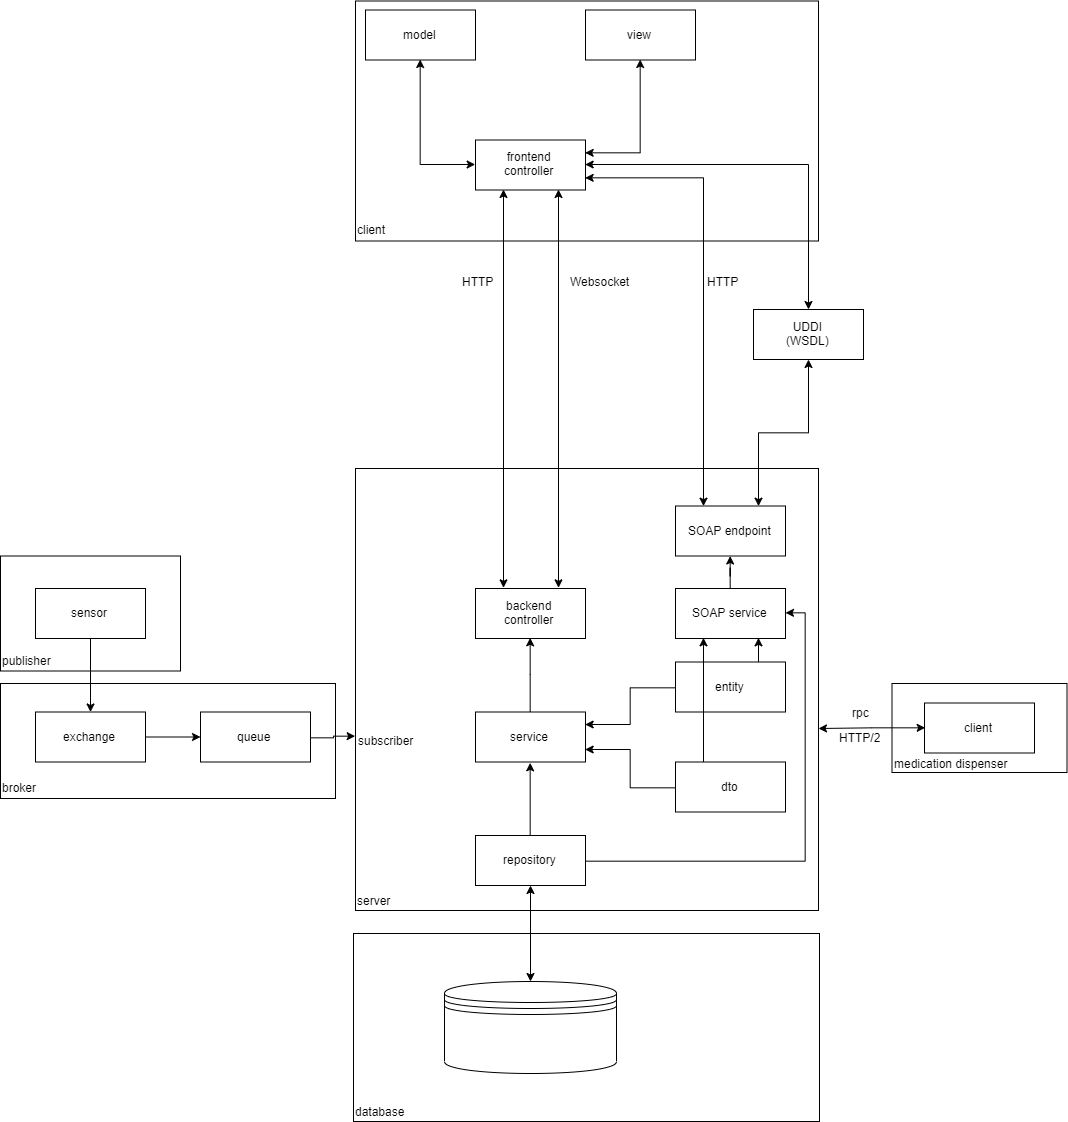

The diagram above was exported from draw.io. Its source (the exported page's mxGraphModel, read from the mxfile embedded in the PNG):
<mxGraphModel dx="1067" dy="1864" grid="0" gridSize="10" guides="1" tooltips="1" connect="1" arrows="1" fold="1" page="1" pageScale="1" pageWidth="827" pageHeight="1169" math="0" shadow="0">
  <root>
    <mxCell id="0" />
    <mxCell id="1" parent="0" />
    <mxCell id="98PjpYpuFyEN51UIFpEl-57" value="" style="html=1;" parent="1" vertex="1">
      <mxGeometry x="896.5" y="555" width="175" height="89" as="geometry" />
    </mxCell>
    <mxCell id="98PjpYpuFyEN51UIFpEl-43" value="" style="html=1;" parent="1" vertex="1">
      <mxGeometry x="358" y="805" width="466" height="188" as="geometry" />
    </mxCell>
    <mxCell id="98PjpYpuFyEN51UIFpEl-35" value="" style="html=1;" parent="1" vertex="1">
      <mxGeometry x="5" y="555" width="335" height="115" as="geometry" />
    </mxCell>
    <mxCell id="98PjpYpuFyEN51UIFpEl-33" value="" style="html=1;" parent="1" vertex="1">
      <mxGeometry x="5" y="427.5" width="180" height="115" as="geometry" />
    </mxCell>
    <mxCell id="98PjpYpuFyEN51UIFpEl-30" value="" style="group" parent="1" vertex="1" connectable="0">
      <mxGeometry x="40" y="460" width="275" height="173.5" as="geometry" />
    </mxCell>
    <mxCell id="98PjpYpuFyEN51UIFpEl-24" value="sensor" style="html=1;" parent="98PjpYpuFyEN51UIFpEl-30" vertex="1">
      <mxGeometry width="110" height="50" as="geometry" />
    </mxCell>
    <mxCell id="98PjpYpuFyEN51UIFpEl-25" value="exchange" style="html=1;" parent="98PjpYpuFyEN51UIFpEl-30" vertex="1">
      <mxGeometry y="123.5" width="110" height="50" as="geometry" />
    </mxCell>
    <mxCell id="98PjpYpuFyEN51UIFpEl-27" value="" style="edgeStyle=orthogonalEdgeStyle;rounded=0;orthogonalLoop=1;jettySize=auto;html=1;startArrow=none;startFill=0;endArrow=classic;endFill=1;" parent="98PjpYpuFyEN51UIFpEl-30" source="98PjpYpuFyEN51UIFpEl-24" target="98PjpYpuFyEN51UIFpEl-25" edge="1">
      <mxGeometry relative="1" as="geometry" />
    </mxCell>
    <mxCell id="98PjpYpuFyEN51UIFpEl-26" value="queue" style="html=1;" parent="98PjpYpuFyEN51UIFpEl-30" vertex="1">
      <mxGeometry x="165" y="123.5" width="110" height="50" as="geometry" />
    </mxCell>
    <mxCell id="98PjpYpuFyEN51UIFpEl-28" value="" style="edgeStyle=orthogonalEdgeStyle;rounded=0;orthogonalLoop=1;jettySize=auto;html=1;startArrow=none;startFill=0;endArrow=classic;endFill=1;" parent="98PjpYpuFyEN51UIFpEl-30" source="98PjpYpuFyEN51UIFpEl-25" target="98PjpYpuFyEN51UIFpEl-26" edge="1">
      <mxGeometry relative="1" as="geometry" />
    </mxCell>
    <mxCell id="98PjpYpuFyEN51UIFpEl-34" value="publisher" style="text;html=1;resizable=0;points=[];autosize=1;align=left;verticalAlign=top;spacingTop=-4;" parent="1" vertex="1">
      <mxGeometry x="5" y="522.5" width="60" height="20" as="geometry" />
    </mxCell>
    <mxCell id="98PjpYpuFyEN51UIFpEl-37" value="broker" style="text;html=1;resizable=0;points=[];autosize=1;align=left;verticalAlign=top;spacingTop=-4;" parent="1" vertex="1">
      <mxGeometry x="5" y="650" width="50" height="20" as="geometry" />
    </mxCell>
    <mxCell id="98PjpYpuFyEN51UIFpEl-39" value="" style="html=1;" parent="1" vertex="1">
      <mxGeometry x="360" y="-127.5" width="463" height="240" as="geometry" />
    </mxCell>
    <mxCell id="98PjpYpuFyEN51UIFpEl-38" value="" style="html=1;" parent="1" vertex="1">
      <mxGeometry x="360" y="340" width="463" height="442" as="geometry" />
    </mxCell>
    <mxCell id="98PjpYpuFyEN51UIFpEl-1" value="model" style="html=1;" parent="1" vertex="1">
      <mxGeometry x="370" y="-118.5" width="110" height="50" as="geometry" />
    </mxCell>
    <mxCell id="98PjpYpuFyEN51UIFpEl-2" value="view" style="html=1;" parent="1" vertex="1">
      <mxGeometry x="590" y="-118.5" width="110" height="50" as="geometry" />
    </mxCell>
    <mxCell id="98PjpYpuFyEN51UIFpEl-7" style="edgeStyle=orthogonalEdgeStyle;rounded=0;orthogonalLoop=1;jettySize=auto;html=1;exitX=0;exitY=0.5;exitDx=0;exitDy=0;entryX=0.5;entryY=1;entryDx=0;entryDy=0;startArrow=classic;startFill=1;" parent="1" source="98PjpYpuFyEN51UIFpEl-4" target="98PjpYpuFyEN51UIFpEl-1" edge="1">
      <mxGeometry relative="1" as="geometry" />
    </mxCell>
    <mxCell id="98PjpYpuFyEN51UIFpEl-8" style="edgeStyle=orthogonalEdgeStyle;rounded=0;orthogonalLoop=1;jettySize=auto;html=1;exitX=1;exitY=0.25;exitDx=0;exitDy=0;entryX=0.5;entryY=1;entryDx=0;entryDy=0;startArrow=classic;startFill=1;" parent="1" source="98PjpYpuFyEN51UIFpEl-4" target="98PjpYpuFyEN51UIFpEl-2" edge="1">
      <mxGeometry relative="1" as="geometry" />
    </mxCell>
    <mxCell id="98PjpYpuFyEN51UIFpEl-4" value="frontend&lt;br&gt;controller" style="html=1;" parent="1" vertex="1">
      <mxGeometry x="480" y="11.5" width="110" height="50" as="geometry" />
    </mxCell>
    <mxCell id="98PjpYpuFyEN51UIFpEl-10" style="edgeStyle=orthogonalEdgeStyle;rounded=0;orthogonalLoop=1;jettySize=auto;html=1;exitX=0.25;exitY=0;exitDx=0;exitDy=0;entryX=0.25;entryY=1;entryDx=0;entryDy=0;startArrow=classic;startFill=1;" parent="1" source="98PjpYpuFyEN51UIFpEl-9" target="98PjpYpuFyEN51UIFpEl-4" edge="1">
      <mxGeometry relative="1" as="geometry" />
    </mxCell>
    <mxCell id="98PjpYpuFyEN51UIFpEl-9" value="backend&lt;br&gt;controller" style="html=1;" parent="1" vertex="1">
      <mxGeometry x="480" y="460" width="110" height="50" as="geometry" />
    </mxCell>
    <mxCell id="98PjpYpuFyEN51UIFpEl-11" value="service" style="html=1;" parent="1" vertex="1">
      <mxGeometry x="480" y="583.5" width="110" height="50" as="geometry" />
    </mxCell>
    <mxCell id="98PjpYpuFyEN51UIFpEl-19" style="edgeStyle=orthogonalEdgeStyle;rounded=0;orthogonalLoop=1;jettySize=auto;html=1;exitX=0.5;exitY=0;exitDx=0;exitDy=0;entryX=0.5;entryY=1;entryDx=0;entryDy=0;startArrow=none;startFill=0;endArrow=classic;endFill=1;" parent="1" source="98PjpYpuFyEN51UIFpEl-12" target="98PjpYpuFyEN51UIFpEl-11" edge="1">
      <mxGeometry relative="1" as="geometry" />
    </mxCell>
    <mxCell id="98PjpYpuFyEN51UIFpEl-12" value="repository" style="html=1;" parent="1" vertex="1">
      <mxGeometry x="480" y="707" width="110" height="50" as="geometry" />
    </mxCell>
    <mxCell id="98PjpYpuFyEN51UIFpEl-18" style="edgeStyle=orthogonalEdgeStyle;rounded=0;orthogonalLoop=1;jettySize=auto;html=1;exitX=0.5;exitY=1;exitDx=0;exitDy=0;startArrow=classic;startFill=1;endArrow=none;endFill=0;" parent="1" source="98PjpYpuFyEN51UIFpEl-9" target="98PjpYpuFyEN51UIFpEl-11" edge="1">
      <mxGeometry relative="1" as="geometry" />
    </mxCell>
    <mxCell id="98PjpYpuFyEN51UIFpEl-13" style="edgeStyle=orthogonalEdgeStyle;rounded=0;orthogonalLoop=1;jettySize=auto;html=1;exitX=0.75;exitY=0;exitDx=0;exitDy=0;entryX=0.75;entryY=1;entryDx=0;entryDy=0;startArrow=classic;startFill=1;" parent="1" source="98PjpYpuFyEN51UIFpEl-9" target="98PjpYpuFyEN51UIFpEl-4" edge="1">
      <mxGeometry relative="1" as="geometry">
        <mxPoint x="518" y="470" as="sourcePoint" />
        <mxPoint x="518" y="300" as="targetPoint" />
        <Array as="points" />
      </mxGeometry>
    </mxCell>
    <mxCell id="98PjpYpuFyEN51UIFpEl-14" value="HTTP" style="text;html=1;resizable=0;points=[];autosize=1;align=left;verticalAlign=top;spacingTop=-4;" parent="1" vertex="1">
      <mxGeometry x="465" y="143.5" width="50" height="20" as="geometry" />
    </mxCell>
    <mxCell id="98PjpYpuFyEN51UIFpEl-16" value="Websocket" style="text;html=1;resizable=0;points=[];autosize=1;align=left;verticalAlign=top;spacingTop=-4;" parent="1" vertex="1">
      <mxGeometry x="573" y="143.5" width="70" height="20" as="geometry" />
    </mxCell>
    <mxCell id="98PjpYpuFyEN51UIFpEl-22" style="edgeStyle=orthogonalEdgeStyle;rounded=0;orthogonalLoop=1;jettySize=auto;html=1;exitX=0;exitY=0.5;exitDx=0;exitDy=0;entryX=1;entryY=0.25;entryDx=0;entryDy=0;startArrow=none;startFill=0;endArrow=classic;endFill=1;" parent="1" source="98PjpYpuFyEN51UIFpEl-20" target="98PjpYpuFyEN51UIFpEl-11" edge="1">
      <mxGeometry relative="1" as="geometry" />
    </mxCell>
    <mxCell id="fvcIL8_AfOSx731a6PKv-21" style="edgeStyle=orthogonalEdgeStyle;rounded=0;orthogonalLoop=1;jettySize=auto;html=1;exitX=0.75;exitY=0;exitDx=0;exitDy=0;entryX=0.75;entryY=1;entryDx=0;entryDy=0;startArrow=none;startFill=0;endArrow=classic;endFill=1;" edge="1" parent="1" source="98PjpYpuFyEN51UIFpEl-20" target="fvcIL8_AfOSx731a6PKv-13">
      <mxGeometry relative="1" as="geometry" />
    </mxCell>
    <mxCell id="98PjpYpuFyEN51UIFpEl-20" value="entity" style="html=1;" parent="1" vertex="1">
      <mxGeometry x="680" y="533.5" width="110" height="50" as="geometry" />
    </mxCell>
    <mxCell id="98PjpYpuFyEN51UIFpEl-23" style="edgeStyle=orthogonalEdgeStyle;rounded=0;orthogonalLoop=1;jettySize=auto;html=1;exitX=0;exitY=0.5;exitDx=0;exitDy=0;entryX=1;entryY=0.75;entryDx=0;entryDy=0;startArrow=none;startFill=0;endArrow=classic;endFill=1;" parent="1" source="98PjpYpuFyEN51UIFpEl-21" target="98PjpYpuFyEN51UIFpEl-11" edge="1">
      <mxGeometry relative="1" as="geometry" />
    </mxCell>
    <mxCell id="fvcIL8_AfOSx731a6PKv-20" style="edgeStyle=orthogonalEdgeStyle;rounded=0;orthogonalLoop=1;jettySize=auto;html=1;exitX=0.25;exitY=0;exitDx=0;exitDy=0;entryX=0.25;entryY=1;entryDx=0;entryDy=0;startArrow=none;startFill=0;endArrow=classic;endFill=1;" edge="1" parent="1" source="98PjpYpuFyEN51UIFpEl-21" target="fvcIL8_AfOSx731a6PKv-13">
      <mxGeometry relative="1" as="geometry" />
    </mxCell>
    <mxCell id="98PjpYpuFyEN51UIFpEl-21" value="dto" style="html=1;" parent="1" vertex="1">
      <mxGeometry x="680" y="633.5" width="110" height="50" as="geometry" />
    </mxCell>
    <mxCell id="98PjpYpuFyEN51UIFpEl-64" style="edgeStyle=orthogonalEdgeStyle;rounded=0;orthogonalLoop=1;jettySize=auto;html=1;startArrow=classic;startFill=1;endArrow=classic;endFill=1;" parent="1" source="98PjpYpuFyEN51UIFpEl-42" target="98PjpYpuFyEN51UIFpEl-12" edge="1">
      <mxGeometry relative="1" as="geometry" />
    </mxCell>
    <mxCell id="98PjpYpuFyEN51UIFpEl-42" value="" style="shape=datastore;whiteSpace=wrap;html=1;" parent="1" vertex="1">
      <mxGeometry x="449" y="853" width="172" height="92" as="geometry" />
    </mxCell>
    <mxCell id="98PjpYpuFyEN51UIFpEl-47" value="subscriber" style="text;html=1;resizable=0;points=[];autosize=1;align=left;verticalAlign=top;spacingTop=-4;" parent="1" vertex="1">
      <mxGeometry x="361" y="602.5" width="65" height="14" as="geometry" />
    </mxCell>
    <mxCell id="98PjpYpuFyEN51UIFpEl-48" value="client" style="text;html=1;resizable=0;points=[];autosize=1;align=left;verticalAlign=top;spacingTop=-4;" parent="1" vertex="1">
      <mxGeometry x="360" y="92.5" width="38" height="14" as="geometry" />
    </mxCell>
    <mxCell id="98PjpYpuFyEN51UIFpEl-53" value="server" style="text;html=1;resizable=0;points=[];autosize=1;align=left;verticalAlign=top;spacingTop=-4;" parent="1" vertex="1">
      <mxGeometry x="360" y="763" width="44" height="14" as="geometry" />
    </mxCell>
    <mxCell id="98PjpYpuFyEN51UIFpEl-54" value="database" style="text;html=1;resizable=0;points=[];autosize=1;align=left;verticalAlign=top;spacingTop=-4;" parent="1" vertex="1">
      <mxGeometry x="358" y="974" width="60" height="14" as="geometry" />
    </mxCell>
    <mxCell id="98PjpYpuFyEN51UIFpEl-55" style="edgeStyle=orthogonalEdgeStyle;rounded=0;orthogonalLoop=1;jettySize=auto;html=1;exitX=1;exitY=0.5;exitDx=0;exitDy=0;startArrow=none;startFill=0;endArrow=classic;endFill=1;entryX=-0.015;entryY=0.413;entryDx=0;entryDy=0;entryPerimeter=0;" parent="1" source="98PjpYpuFyEN51UIFpEl-26" target="98PjpYpuFyEN51UIFpEl-47" edge="1">
      <mxGeometry relative="1" as="geometry" />
    </mxCell>
    <mxCell id="98PjpYpuFyEN51UIFpEl-59" style="edgeStyle=orthogonalEdgeStyle;rounded=0;orthogonalLoop=1;jettySize=auto;html=1;exitX=0;exitY=0.5;exitDx=0;exitDy=0;startArrow=classic;startFill=1;endArrow=classic;endFill=1;" parent="1" source="98PjpYpuFyEN51UIFpEl-56" edge="1">
      <mxGeometry relative="1" as="geometry">
        <mxPoint x="823" y="600" as="targetPoint" />
      </mxGeometry>
    </mxCell>
    <mxCell id="98PjpYpuFyEN51UIFpEl-56" value="client" style="html=1;" parent="1" vertex="1">
      <mxGeometry x="929" y="574.5" width="110" height="50" as="geometry" />
    </mxCell>
    <mxCell id="98PjpYpuFyEN51UIFpEl-58" value="medication dispenser" style="text;html=1;resizable=0;points=[];autosize=1;align=left;verticalAlign=top;spacingTop=-4;" parent="1" vertex="1">
      <mxGeometry x="896.5" y="626" width="124" height="14" as="geometry" />
    </mxCell>
    <mxCell id="98PjpYpuFyEN51UIFpEl-60" value="rpc" style="text;html=1;resizable=0;points=[];autosize=1;align=left;verticalAlign=top;spacingTop=-4;" parent="1" vertex="1">
      <mxGeometry x="854.5" y="574.5" width="27" height="14" as="geometry" />
    </mxCell>
    <mxCell id="fvcIL8_AfOSx731a6PKv-1" value="HTTP/2" style="text;html=1;resizable=0;points=[];autosize=1;align=left;verticalAlign=top;spacingTop=-4;" vertex="1" parent="1">
      <mxGeometry x="842" y="599.5" width="52" height="14" as="geometry" />
    </mxCell>
    <mxCell id="fvcIL8_AfOSx731a6PKv-14" style="edgeStyle=orthogonalEdgeStyle;rounded=0;orthogonalLoop=1;jettySize=auto;html=1;entryX=1;entryY=0.5;entryDx=0;entryDy=0;startArrow=classic;startFill=1;endArrow=none;endFill=0;" edge="1" parent="1" source="fvcIL8_AfOSx731a6PKv-13" target="98PjpYpuFyEN51UIFpEl-12">
      <mxGeometry relative="1" as="geometry">
        <Array as="points">
          <mxPoint x="809" y="485" />
          <mxPoint x="809" y="733" />
        </Array>
      </mxGeometry>
    </mxCell>
    <mxCell id="fvcIL8_AfOSx731a6PKv-17" value="" style="edgeStyle=orthogonalEdgeStyle;rounded=0;orthogonalLoop=1;jettySize=auto;html=1;startArrow=none;startFill=0;endArrow=classic;endFill=1;" edge="1" parent="1" source="fvcIL8_AfOSx731a6PKv-13" target="fvcIL8_AfOSx731a6PKv-16">
      <mxGeometry relative="1" as="geometry" />
    </mxCell>
    <mxCell id="fvcIL8_AfOSx731a6PKv-13" value="SOAP service" style="html=1;" vertex="1" parent="1">
      <mxGeometry x="680" y="460" width="110" height="50" as="geometry" />
    </mxCell>
    <mxCell id="fvcIL8_AfOSx731a6PKv-18" style="edgeStyle=orthogonalEdgeStyle;rounded=0;orthogonalLoop=1;jettySize=auto;html=1;exitX=0.25;exitY=0;exitDx=0;exitDy=0;entryX=1;entryY=0.75;entryDx=0;entryDy=0;startArrow=classic;startFill=1;endArrow=classic;endFill=1;" edge="1" parent="1" source="fvcIL8_AfOSx731a6PKv-16" target="98PjpYpuFyEN51UIFpEl-4">
      <mxGeometry relative="1" as="geometry" />
    </mxCell>
    <mxCell id="fvcIL8_AfOSx731a6PKv-23" style="edgeStyle=orthogonalEdgeStyle;rounded=0;orthogonalLoop=1;jettySize=auto;html=1;exitX=0.75;exitY=0;exitDx=0;exitDy=0;startArrow=classic;startFill=1;endArrow=classic;endFill=1;" edge="1" parent="1" source="fvcIL8_AfOSx731a6PKv-16" target="fvcIL8_AfOSx731a6PKv-22">
      <mxGeometry relative="1" as="geometry" />
    </mxCell>
    <mxCell id="fvcIL8_AfOSx731a6PKv-16" value="SOAP endpoint" style="html=1;" vertex="1" parent="1">
      <mxGeometry x="680" y="377.5" width="110" height="50" as="geometry" />
    </mxCell>
    <mxCell id="fvcIL8_AfOSx731a6PKv-19" value="HTTP" style="text;html=1;resizable=0;points=[];autosize=1;align=left;verticalAlign=top;spacingTop=-4;" vertex="1" parent="1">
      <mxGeometry x="710" y="143.5" width="50" height="20" as="geometry" />
    </mxCell>
    <mxCell id="fvcIL8_AfOSx731a6PKv-22" value="UDDI&lt;br&gt;(WSDL)" style="html=1;" vertex="1" parent="1">
      <mxGeometry x="758" y="181" width="110" height="50" as="geometry" />
    </mxCell>
    <mxCell id="fvcIL8_AfOSx731a6PKv-24" style="edgeStyle=orthogonalEdgeStyle;rounded=0;orthogonalLoop=1;jettySize=auto;html=1;exitX=0.5;exitY=0;exitDx=0;exitDy=0;startArrow=classic;startFill=1;endArrow=classic;endFill=1;entryX=1;entryY=0.5;entryDx=0;entryDy=0;" edge="1" parent="1" source="fvcIL8_AfOSx731a6PKv-22" target="98PjpYpuFyEN51UIFpEl-4">
      <mxGeometry relative="1" as="geometry">
        <mxPoint x="773" y="387.66666666666697" as="sourcePoint" />
        <mxPoint x="824.6666666666667" y="252.5" as="targetPoint" />
      </mxGeometry>
    </mxCell>
  </root>
</mxGraphModel>